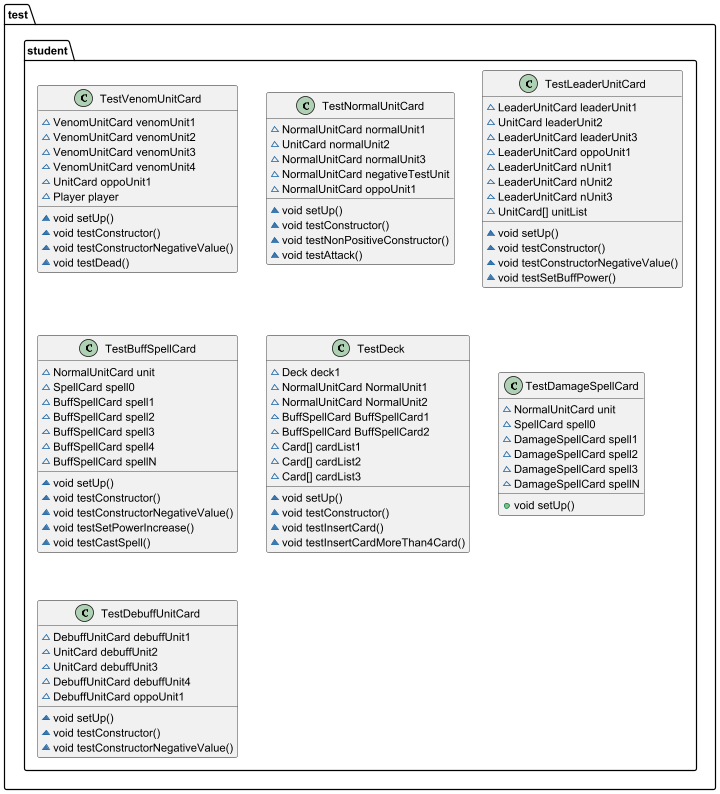

The diagram above was rendered by PlantUML. Its source (embedded in the PNG):
@startuml
class test.student.TestVenomUnitCard {
~ VenomUnitCard venomUnit1
~ VenomUnitCard venomUnit2
~ VenomUnitCard venomUnit3
~ VenomUnitCard venomUnit4
~ UnitCard oppoUnit1
~ Player player
~ void setUp()
~ void testConstructor()
~ void testConstructorNegativeValue()
~ void testDead()
}


class test.student.TestNormalUnitCard {
~ NormalUnitCard normalUnit1
~ UnitCard normalUnit2
~ NormalUnitCard normalUnit3
~ NormalUnitCard negativeTestUnit
~ NormalUnitCard oppoUnit1
~ void setUp()
~ void testConstructor()
~ void testNonPositiveConstructor()
~ void testAttack()
}


class test.student.TestLeaderUnitCard {
~ LeaderUnitCard leaderUnit1
~ UnitCard leaderUnit2
~ LeaderUnitCard leaderUnit3
~ LeaderUnitCard oppoUnit1
~ LeaderUnitCard nUnit1
~ LeaderUnitCard nUnit2
~ LeaderUnitCard nUnit3
~ UnitCard[] unitList
~ void setUp()
~ void testConstructor()
~ void testConstructorNegativeValue()
~ void testSetBuffPower()
}


class test.student.TestBuffSpellCard {
~ NormalUnitCard unit
~ SpellCard spell0
~ BuffSpellCard spell1
~ BuffSpellCard spell2
~ BuffSpellCard spell3
~ BuffSpellCard spell4
~ BuffSpellCard spellN
~ void setUp()
~ void testConstructor()
~ void testConstructorNegativeValue()
~ void testSetPowerIncrease()
~ void testCastSpell()
}


class test.student.TestDeck {
~ Deck deck1
~ NormalUnitCard NormalUnit1
~ NormalUnitCard NormalUnit2
~ BuffSpellCard BuffSpellCard1
~ BuffSpellCard BuffSpellCard2
~ Card[] cardList1
~ Card[] cardList2
~ Card[] cardList3
~ void setUp()
~ void testConstructor()
~ void testInsertCard()
~ void testInsertCardMoreThan4Card()
}


class test.student.TestDamageSpellCard {
~ NormalUnitCard unit
~ SpellCard spell0
~ DamageSpellCard spell1
~ DamageSpellCard spell2
~ DamageSpellCard spell3
~ DamageSpellCard spellN
+ void setUp()
}


class test.student.TestDebuffUnitCard {
~ DebuffUnitCard debuffUnit1
~ UnitCard debuffUnit2
~ UnitCard debuffUnit3
~ DebuffUnitCard debuffUnit4
~ DebuffUnitCard oppoUnit1
~ void setUp()
~ void testConstructor()
~ void testConstructorNegativeValue()
}


@enduml